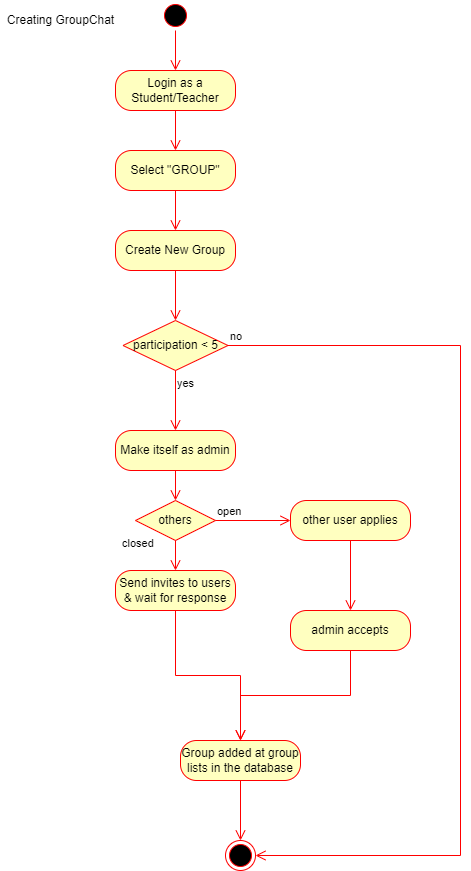

The diagram above was exported from draw.io. Its source (the exported page's mxGraphModel, read from the mxfile embedded in the PNG):
<mxGraphModel dx="798" dy="408" grid="1" gridSize="10" guides="1" tooltips="1" connect="1" arrows="1" fold="1" page="1" pageScale="1" pageWidth="850" pageHeight="1100" math="0" shadow="0">
  <root>
    <mxCell id="0" />
    <mxCell id="1" parent="0" />
    <mxCell id="786bgiCXbdpky6VyEAV8-29" value="no" style="edgeStyle=orthogonalEdgeStyle;html=1;align=left;verticalAlign=bottom;endArrow=open;endSize=8;strokeColor=#ff0000;entryX=1;entryY=0.5;entryDx=0;entryDy=0;" edge="1" parent="1" source="786bgiCXbdpky6VyEAV8-28">
      <mxGeometry x="-1" relative="1" as="geometry">
        <mxPoint x="384.9999999999998" y="480" as="targetPoint" />
        <Array as="points">
          <mxPoint x="500" y="840" />
          <mxPoint x="500" y="480" />
        </Array>
      </mxGeometry>
    </mxCell>
    <mxCell id="786bgiCXbdpky6VyEAV8-123" value="" style="ellipse;html=1;shape=startState;fillColor=#000000;strokeColor=#ff0000;" vertex="1" parent="1">
      <mxGeometry x="270" y="140" width="30" height="30" as="geometry" />
    </mxCell>
    <mxCell id="786bgiCXbdpky6VyEAV8-124" value="" style="edgeStyle=orthogonalEdgeStyle;html=1;verticalAlign=bottom;endArrow=open;endSize=8;strokeColor=#ff0000;rounded=0;" edge="1" parent="1" source="786bgiCXbdpky6VyEAV8-123" target="786bgiCXbdpky6VyEAV8-126">
      <mxGeometry relative="1" as="geometry">
        <mxPoint x="285" y="230" as="targetPoint" />
      </mxGeometry>
    </mxCell>
    <mxCell id="786bgiCXbdpky6VyEAV8-125" value="Creating GroupChat" style="text;html=1;align=center;verticalAlign=middle;resizable=0;points=[];autosize=1;strokeColor=none;fillColor=none;" vertex="1" parent="1">
      <mxGeometry x="110" y="150" width="120" height="20" as="geometry" />
    </mxCell>
    <mxCell id="786bgiCXbdpky6VyEAV8-126" value="Login as a Student/Teacher" style="rounded=1;whiteSpace=wrap;html=1;arcSize=40;fontColor=#000000;fillColor=#ffffc0;strokeColor=#ff0000;" vertex="1" parent="1">
      <mxGeometry x="225" y="210" width="120" height="40" as="geometry" />
    </mxCell>
    <mxCell id="786bgiCXbdpky6VyEAV8-127" value="" style="edgeStyle=orthogonalEdgeStyle;html=1;verticalAlign=bottom;endArrow=open;endSize=8;strokeColor=#ff0000;rounded=0;" edge="1" parent="1" source="786bgiCXbdpky6VyEAV8-126" target="786bgiCXbdpky6VyEAV8-128">
      <mxGeometry relative="1" as="geometry">
        <mxPoint x="285" y="310" as="targetPoint" />
      </mxGeometry>
    </mxCell>
    <mxCell id="786bgiCXbdpky6VyEAV8-128" value="Select &quot;GROUP&quot;" style="rounded=1;whiteSpace=wrap;html=1;arcSize=40;fontColor=#000000;fillColor=#ffffc0;strokeColor=#ff0000;" vertex="1" parent="1">
      <mxGeometry x="225" y="290" width="120" height="40" as="geometry" />
    </mxCell>
    <mxCell id="786bgiCXbdpky6VyEAV8-129" value="" style="edgeStyle=orthogonalEdgeStyle;html=1;verticalAlign=bottom;endArrow=open;endSize=8;strokeColor=#ff0000;rounded=0;" edge="1" parent="1" source="786bgiCXbdpky6VyEAV8-128" target="786bgiCXbdpky6VyEAV8-130">
      <mxGeometry relative="1" as="geometry">
        <mxPoint x="285" y="390" as="targetPoint" />
      </mxGeometry>
    </mxCell>
    <mxCell id="786bgiCXbdpky6VyEAV8-130" value="Create New Group" style="rounded=1;whiteSpace=wrap;html=1;arcSize=40;fontColor=#000000;fillColor=#ffffc0;strokeColor=#ff0000;" vertex="1" parent="1">
      <mxGeometry x="225" y="370" width="120" height="40" as="geometry" />
    </mxCell>
    <mxCell id="786bgiCXbdpky6VyEAV8-131" value="" style="edgeStyle=orthogonalEdgeStyle;html=1;verticalAlign=bottom;endArrow=open;endSize=8;strokeColor=#ff0000;rounded=0;" edge="1" parent="1" source="786bgiCXbdpky6VyEAV8-130" target="786bgiCXbdpky6VyEAV8-132">
      <mxGeometry relative="1" as="geometry">
        <mxPoint x="285" y="470" as="targetPoint" />
      </mxGeometry>
    </mxCell>
    <mxCell id="786bgiCXbdpky6VyEAV8-132" value="participation &amp;lt; 5" style="rhombus;whiteSpace=wrap;html=1;fillColor=#ffffc0;strokeColor=#ff0000;" vertex="1" parent="1">
      <mxGeometry x="232.5" y="460" width="105" height="50" as="geometry" />
    </mxCell>
    <mxCell id="786bgiCXbdpky6VyEAV8-133" value="no" style="edgeStyle=orthogonalEdgeStyle;html=1;align=left;verticalAlign=bottom;endArrow=open;endSize=8;strokeColor=#ff0000;rounded=0;entryX=1;entryY=0.5;entryDx=0;entryDy=0;" edge="1" parent="1" source="786bgiCXbdpky6VyEAV8-132" target="786bgiCXbdpky6VyEAV8-148">
      <mxGeometry x="-1" relative="1" as="geometry">
        <mxPoint x="440" y="530" as="targetPoint" />
        <Array as="points">
          <mxPoint x="570" y="485" />
          <mxPoint x="570" y="995" />
        </Array>
      </mxGeometry>
    </mxCell>
    <mxCell id="786bgiCXbdpky6VyEAV8-134" value="yes" style="edgeStyle=orthogonalEdgeStyle;html=1;align=left;verticalAlign=top;endArrow=open;endSize=8;strokeColor=#ff0000;rounded=0;" edge="1" parent="1" source="786bgiCXbdpky6VyEAV8-132" target="786bgiCXbdpky6VyEAV8-135">
      <mxGeometry x="-1" relative="1" as="geometry">
        <mxPoint x="285" y="550" as="targetPoint" />
      </mxGeometry>
    </mxCell>
    <mxCell id="786bgiCXbdpky6VyEAV8-135" value="Make itself as admin" style="rounded=1;whiteSpace=wrap;html=1;arcSize=40;fontColor=#000000;fillColor=#ffffc0;strokeColor=#ff0000;" vertex="1" parent="1">
      <mxGeometry x="225" y="570" width="120" height="40" as="geometry" />
    </mxCell>
    <mxCell id="786bgiCXbdpky6VyEAV8-136" value="" style="edgeStyle=orthogonalEdgeStyle;html=1;verticalAlign=bottom;endArrow=open;endSize=8;strokeColor=#ff0000;rounded=0;" edge="1" parent="1" source="786bgiCXbdpky6VyEAV8-135" target="786bgiCXbdpky6VyEAV8-137">
      <mxGeometry relative="1" as="geometry">
        <mxPoint x="285" y="650" as="targetPoint" />
      </mxGeometry>
    </mxCell>
    <mxCell id="786bgiCXbdpky6VyEAV8-137" value="others" style="rhombus;whiteSpace=wrap;html=1;fillColor=#ffffc0;strokeColor=#ff0000;" vertex="1" parent="1">
      <mxGeometry x="245" y="640" width="80" height="40" as="geometry" />
    </mxCell>
    <mxCell id="786bgiCXbdpky6VyEAV8-138" value="open" style="edgeStyle=orthogonalEdgeStyle;html=1;align=left;verticalAlign=bottom;endArrow=open;endSize=8;strokeColor=#ff0000;rounded=0;" edge="1" parent="1" source="786bgiCXbdpky6VyEAV8-137" target="786bgiCXbdpky6VyEAV8-140">
      <mxGeometry x="-1" relative="1" as="geometry">
        <mxPoint x="430" y="690" as="targetPoint" />
      </mxGeometry>
    </mxCell>
    <mxCell id="786bgiCXbdpky6VyEAV8-139" value="closed" style="edgeStyle=orthogonalEdgeStyle;html=1;align=left;verticalAlign=top;endArrow=open;endSize=8;strokeColor=#ff0000;rounded=0;" edge="1" parent="1" source="786bgiCXbdpky6VyEAV8-137" target="786bgiCXbdpky6VyEAV8-144">
      <mxGeometry x="-1" y="-56" relative="1" as="geometry">
        <mxPoint x="285" y="730" as="targetPoint" />
        <mxPoint x="1" y="-10" as="offset" />
      </mxGeometry>
    </mxCell>
    <mxCell id="786bgiCXbdpky6VyEAV8-140" value="other user applies" style="rounded=1;whiteSpace=wrap;html=1;arcSize=40;fontColor=#000000;fillColor=#ffffc0;strokeColor=#ff0000;" vertex="1" parent="1">
      <mxGeometry x="400" y="640" width="120" height="40" as="geometry" />
    </mxCell>
    <mxCell id="786bgiCXbdpky6VyEAV8-141" value="" style="edgeStyle=orthogonalEdgeStyle;html=1;verticalAlign=bottom;endArrow=open;endSize=8;strokeColor=#ff0000;rounded=0;" edge="1" parent="1" source="786bgiCXbdpky6VyEAV8-140" target="786bgiCXbdpky6VyEAV8-142">
      <mxGeometry relative="1" as="geometry">
        <mxPoint x="430" y="770" as="targetPoint" />
      </mxGeometry>
    </mxCell>
    <mxCell id="786bgiCXbdpky6VyEAV8-142" value="admin accepts" style="rounded=1;whiteSpace=wrap;html=1;arcSize=40;fontColor=#000000;fillColor=#ffffc0;strokeColor=#ff0000;" vertex="1" parent="1">
      <mxGeometry x="400" y="750" width="120" height="40" as="geometry" />
    </mxCell>
    <mxCell id="786bgiCXbdpky6VyEAV8-143" value="" style="edgeStyle=orthogonalEdgeStyle;html=1;verticalAlign=bottom;endArrow=open;endSize=8;strokeColor=#ff0000;rounded=0;entryX=0.5;entryY=0;entryDx=0;entryDy=0;" edge="1" parent="1" source="786bgiCXbdpky6VyEAV8-142" target="786bgiCXbdpky6VyEAV8-146">
      <mxGeometry relative="1" as="geometry">
        <mxPoint x="430" y="850" as="targetPoint" />
      </mxGeometry>
    </mxCell>
    <mxCell id="786bgiCXbdpky6VyEAV8-144" value="Send invites to users &amp;amp; wait for response" style="rounded=1;whiteSpace=wrap;html=1;arcSize=40;fontColor=#000000;fillColor=#ffffc0;strokeColor=#ff0000;" vertex="1" parent="1">
      <mxGeometry x="225" y="710" width="120" height="40" as="geometry" />
    </mxCell>
    <mxCell id="786bgiCXbdpky6VyEAV8-145" value="" style="edgeStyle=orthogonalEdgeStyle;html=1;verticalAlign=bottom;endArrow=open;endSize=8;strokeColor=#ff0000;rounded=0;entryX=0.5;entryY=0;entryDx=0;entryDy=0;" edge="1" parent="1" source="786bgiCXbdpky6VyEAV8-144" target="786bgiCXbdpky6VyEAV8-146">
      <mxGeometry relative="1" as="geometry">
        <mxPoint x="285" y="810" as="targetPoint" />
      </mxGeometry>
    </mxCell>
    <mxCell id="786bgiCXbdpky6VyEAV8-146" value="Group added at group lists in the database" style="rounded=1;whiteSpace=wrap;html=1;arcSize=40;fontColor=#000000;fillColor=#ffffc0;strokeColor=#ff0000;" vertex="1" parent="1">
      <mxGeometry x="290" y="880" width="120" height="40" as="geometry" />
    </mxCell>
    <mxCell id="786bgiCXbdpky6VyEAV8-147" value="" style="edgeStyle=orthogonalEdgeStyle;html=1;verticalAlign=bottom;endArrow=open;endSize=8;strokeColor=#ff0000;rounded=0;" edge="1" parent="1" source="786bgiCXbdpky6VyEAV8-146">
      <mxGeometry relative="1" as="geometry">
        <mxPoint x="350" y="980" as="targetPoint" />
      </mxGeometry>
    </mxCell>
    <mxCell id="786bgiCXbdpky6VyEAV8-148" value="" style="ellipse;html=1;shape=endState;fillColor=#000000;strokeColor=#ff0000;" vertex="1" parent="1">
      <mxGeometry x="335" y="980" width="30" height="30" as="geometry" />
    </mxCell>
  </root>
</mxGraphModel>